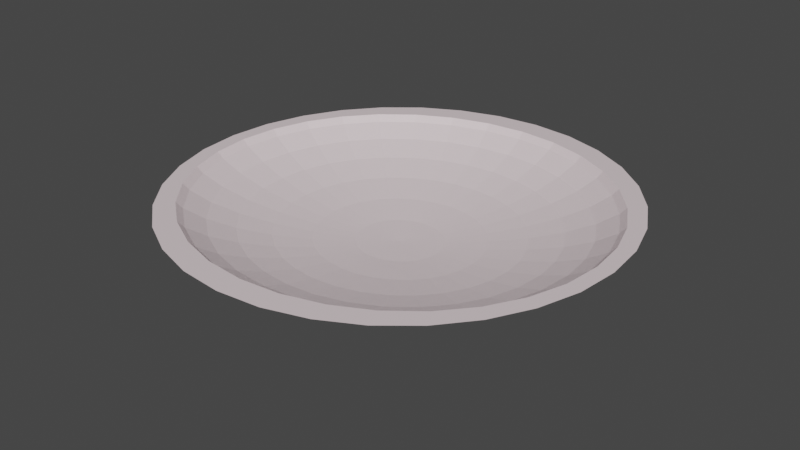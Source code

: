 # Source: Plate.blend  (saved by Blender 2.81.16; exported with 4.5.12 LTS)
import bpy
from mathutils import Matrix  # noqa: F401  (used for matrix-valued properties, if any)

bpy.ops.wm.read_factory_settings(use_empty=True)
scene = bpy.context.scene
scene.name = 'Scene'

# ---- collections
col_collection = bpy.data.collections.new('Collection'); scene.collection.children.link(col_collection)

# ---- materials (node trees are filled in below, after node groups)
mat_plate = bpy.data.materials.new('Plate')
mat_plate.use_transparent_shadow = False

# ---- material node trees
mat_plate.use_nodes = True; mat_plate.node_tree.nodes.clear()
_N = mat_plate.node_tree.nodes; _L = mat_plate.node_tree.links
n0 = _N.new('ShaderNodeOutputMaterial'); n0.name = 'Material Output'; n0.location = (300, 300)
n1 = _N.new('ShaderNodeBsdfPrincipled'); n1.name = 'Principled BSDF'; n1.location = (10, 300)
n1.distribution = 'GGX'
n1.subsurface_method = 'BURLEY'
n1.inputs[0].default_value = (0.8163, 0.6906, 0.7168, 1.0)
n1.inputs[3].default_value = 1.45
n1.inputs[27].default_value = (0.0, 0.0, 0.0, 1.0)
n1.inputs[28].default_value = 1.0
_L.new(n1.outputs[0], n0.inputs[0])
n0.is_active_output = True

# ---- world
world_world = bpy.data.worlds.new('World'); scene.world = world_world
world_world.use_nodes = True; world_world.node_tree.nodes.clear()
_N = world_world.node_tree.nodes; _L = world_world.node_tree.links
n0 = _N.new('ShaderNodeOutputWorld'); n0.name = 'World Output'; n0.location = (300, 300)
n1 = _N.new('ShaderNodeBackground'); n1.name = 'Background'; n1.location = (10, 300)
n1.inputs[0].default_value = (0.05088, 0.05088, 0.05088, 1.0)
_L.new(n1.outputs[0], n0.inputs[0])
n0.is_active_output = True
world_world.color = (0.05088, 0.05088, 0.05088)
world_world.use_sun_shadow = False
world_world.sun_shadow_jitter_overblur = 0.0

# ---- meshes
me_cylinder_001 = bpy.data.meshes.new('Cylinder.001')
me_cylinder_001.from_pydata([(-5.743e-08, 0.822, -1.674), (0.2787, 1.341, -1.461), (0.2508, 1.207, -1.543), (0.2133, 1.026, -1.615), (0.1676, 0.8062, -1.674), (0.1154, 0.5553, -1.717), (0.05885, 0.2831, -1.744), (0.5467, 1.263, -1.461), (0.492, 1.137, -1.543), (0.4184, 0.9665, -1.615), (0.3288, 0.7594, -1.674), (0.2265, 0.5231, -1.717), (0.1154, 0.2667, -1.744), (0.7937, 1.137, -1.461), (0.7143, 1.023, -1.543), (0.6075, 0.8699, -1.615), (0.4773, 0.6834, -1.674), (0.3288, 0.4708, -1.717), (0.1676, 0.24, -1.744), (1.01, 0.9665, -1.461), (0.9092, 0.8699, -1.543), (0.7732, 0.7398, -1.615), (0.6075, 0.5812, -1.674), (0.4184, 0.4004, -1.717), (0.2133, 0.2041, -1.744), (1.188, 0.7594, -1.461), (1.069, 0.6834, -1.543), (0.9092, 0.5812, -1.615), (0.7143, 0.4567, -1.674), (0.492, 0.3146, -1.717), (0.2508, 0.1604, -1.744), (1.32, 0.5231, -1.461), (1.188, 0.4708, -1.543), (1.01, 0.4004, -1.615), (0.7937, 0.3146, -1.674), (0.5467, 0.2167, -1.717), (0.2787, 0.1105, -1.744), (1.401, 0.2667, -1.461), (1.261, 0.24, -1.543), (1.072, 0.2041, -1.615), (0.8426, 0.1604, -1.674), (0.5804, 0.1105, -1.717), (0.2959, 0.05631, -1.744), (1.429, -2.418e-07, -1.461), (1.286, -3.961e-07, -1.543), (1.093, -3.741e-07, -1.615), (0.8591, -4.071e-07, -1.674), (0.5918, -3.52e-07, -1.717), (0.3017, -3.575e-07, -1.744), (1.401, -0.2667, -1.461), (1.261, -0.24, -1.543), (1.072, -0.2041, -1.615), (0.8426, -0.1604, -1.674), (0.5804, -0.1105, -1.717), (0.2959, -0.05631, -1.744), (1.32, -0.5231, -1.461), (1.188, -0.4708, -1.543), (1.01, -0.4004, -1.615), (0.7937, -0.3146, -1.674), (0.5467, -0.2167, -1.717), (0.2787, -0.1105, -1.744), (1.188, -0.7594, -1.461), (1.069, -0.6834, -1.543), (0.9092, -0.5812, -1.615), (0.7143, -0.4567, -1.674), (0.492, -0.3146, -1.717), (0.2508, -0.1604, -1.744), (1.01, -0.9665, -1.461), (0.9092, -0.8699, -1.543), (0.7732, -0.7398, -1.615), (0.6075, -0.5812, -1.674), (0.4184, -0.4004, -1.717), (0.2133, -0.2041, -1.744), (0.7937, -1.137, -1.461), (0.7143, -1.023, -1.543), (0.6075, -0.8699, -1.615), (0.4773, -0.6834, -1.674), (0.3288, -0.4708, -1.717), (0.1676, -0.24, -1.744), (-5.743e-08, -3.839e-07, -1.753), (0.5467, -1.263, -1.461), (0.492, -1.137, -1.543), (0.4184, -0.9665, -1.615), (0.3288, -0.7594, -1.674), (0.2265, -0.5231, -1.717), (0.1154, -0.2667, -1.744), (0.2787, -1.341, -1.461), (0.2508, -1.207, -1.543), (0.2133, -1.026, -1.615), (0.1676, -0.8062, -1.674), (0.1154, -0.5553, -1.717), (0.05885, -0.2831, -1.744), (4.087e-08, -1.367, -1.461), (-1.896e-07, -1.23, -1.543), (-9.738e-08, -1.046, -1.615), (-7.434e-08, -0.822, -1.674), (-5.13e-08, -0.5662, -1.717), (-5.13e-08, -0.2886, -1.744), (-0.2787, -1.341, -1.461), (-0.2508, -1.207, -1.543), (-0.2133, -1.026, -1.615), (-0.1676, -0.8062, -1.674), (-0.1154, -0.5553, -1.717), (-0.05885, -0.2831, -1.744), (-0.5467, -1.263, -1.461), (-0.492, -1.137, -1.543), (-0.4184, -0.9665, -1.615), (-0.3288, -0.7594, -1.674), (-0.2265, -0.5231, -1.717), (-0.1154, -0.2667, -1.744), (-0.7937, -1.137, -1.461), (-0.7143, -1.023, -1.543), (-0.6075, -0.8699, -1.615), (-0.4773, -0.6834, -1.674), (-0.3288, -0.4708, -1.717), (-0.1676, -0.24, -1.744), (-1.01, -0.9665, -1.461), (-0.9092, -0.8699, -1.543), (-0.7732, -0.7398, -1.615), (-0.6075, -0.5812, -1.674), (-0.4184, -0.4004, -1.717), (-0.2133, -0.2041, -1.744), (-1.188, -0.7594, -1.461), (-1.069, -0.6834, -1.543), (-0.9092, -0.5812, -1.615), (-0.7143, -0.4567, -1.674), (-0.492, -0.3146, -1.717), (-0.2508, -0.1604, -1.744), (-1.32, -0.5231, -1.461), (-1.188, -0.4708, -1.543), (-1.01, -0.4004, -1.615), (-0.7937, -0.3146, -1.674), (-0.5467, -0.2167, -1.717), (-0.2787, -0.1105, -1.744), (-1.401, -0.2667, -1.461), (-1.261, -0.24, -1.543), (-1.072, -0.2041, -1.615), (-0.8426, -0.1604, -1.674), (-0.5804, -0.1105, -1.717), (-0.2959, -0.05631, -1.744), (-1.429, -3.741e-07, -1.461), (-1.286, -1.095e-07, -1.543), (-1.093, -1.756e-07, -1.615), (-0.8591, -2.859e-07, -1.674), (-0.5918, -2.748e-07, -1.717), (-0.3017, -3.685e-07, -1.744), (-1.401, 0.2667, -1.461), (-1.261, 0.24, -1.543), (-1.072, 0.2041, -1.615), (-0.8426, 0.1604, -1.674), (-0.5804, 0.1105, -1.717), (-0.2959, 0.05631, -1.744), (-1.32, 0.5231, -1.461), (-1.188, 0.4708, -1.543), (-1.01, 0.4004, -1.615), (-0.7937, 0.3146, -1.674), (-0.5467, 0.2167, -1.717), (-0.2787, 0.1105, -1.744), (-1.188, 0.7594, -1.461), (-1.069, 0.6834, -1.543), (-0.9092, 0.5812, -1.615), (-0.7143, 0.4567, -1.674), (-0.492, 0.3146, -1.717), (-0.2508, 0.1604, -1.744), (-1.01, 0.9665, -1.461), (-0.9092, 0.8699, -1.543), (-0.7732, 0.7398, -1.615), (-0.6075, 0.5812, -1.674), (-0.4184, 0.4004, -1.717), (-0.2133, 0.2041, -1.744), (-0.7937, 1.137, -1.461), (-0.7143, 1.023, -1.543), (-0.6075, 0.8699, -1.615), (-0.4773, 0.6834, -1.674), (-0.3288, 0.4708, -1.717), (-0.1676, 0.24, -1.744), (-0.5467, 1.263, -1.461), (-0.492, 1.137, -1.543), (-0.4184, 0.9665, -1.615), (-0.3288, 0.7594, -1.674), (-0.2265, 0.5231, -1.717), (-0.1154, 0.2667, -1.744), (-0.2787, 1.341, -1.461), (-0.2508, 1.207, -1.543), (-0.2133, 1.026, -1.615), (-0.1676, 0.8062, -1.674), (-0.1154, 0.5553, -1.717), (-0.05885, 0.2831, -1.744), (4.087e-08, 1.367, -1.461), (3.635e-07, 1.23, -1.543), (1.791e-07, 1.046, -1.615), (6.391e-08, 0.5662, -1.717), (-3.402e-08, 0.2886, -1.744), (0.001977, 0.6734, -1.848), (-1.476e-07, 1.583, -1.416), (0.1354, 0.6614, -1.848), (0.3088, 1.553, -1.416), (0.263, 0.6237, -1.848), (0.6058, 1.462, -1.416), (0.3799, 0.5622, -1.848), (0.8794, 1.316, -1.416), (0.4818, 0.4797, -1.848), (1.119, 1.119, -1.416), (0.5651, 0.3794, -1.848), (1.316, 0.8794, -1.416), (0.627, 0.2651, -1.848), (1.462, 0.6058, -1.416), (0.6658, 0.1409, -1.848), (1.553, 0.3088, -1.416), (0.6795, 0.0111, -1.848), (1.583, -8.282e-08, -1.416), (0.6676, -0.1196, -1.848), (1.553, -0.3088, -1.416), (0.63, -0.2464, -1.848), (1.462, -0.6058, -1.416), (0.5679, -0.3643, -1.848), (1.316, -0.8794, -1.416), (0.4834, -0.4685, -1.848), (1.119, -1.119, -1.416), (0.3796, -0.5545, -1.848), (0.8794, -1.316, -1.416), (0.2609, -0.6189, -1.848), (0.6058, -1.462, -1.416), (0.1319, -0.6592, -1.848), (0.3088, -1.553, -1.416), (-0.001976, -0.6734, -1.848), (-6.634e-07, -1.583, -1.416), (-0.1354, -0.6614, -1.848), (-0.3088, -1.553, -1.416), (-0.263, -0.6237, -1.848), (-0.6058, -1.462, -1.416), (-0.3799, -0.5622, -1.848), (-0.8794, -1.316, -1.416), (-0.4818, -0.4797, -1.848), (-1.119, -1.119, -1.416), (-0.5651, -0.3794, -1.848), (-1.316, -0.8794, -1.416), (-0.627, -0.2651, -1.848), (-1.462, -0.6058, -1.416), (-0.6658, -0.1409, -1.848), (-1.553, -0.3088, -1.416), (-0.6795, -0.0111, -1.848), (-1.583, 1.326e-06, -1.416), (-0.6676, 0.1196, -1.848), (-1.553, 0.3088, -1.416), (-0.63, 0.2464, -1.848), (-1.462, 0.6058, -1.416), (-0.5679, 0.3643, -1.848), (-1.316, 0.8794, -1.416), (-0.4834, 0.4685, -1.848), (-1.119, 1.119, -1.416), (-0.3796, 0.5545, -1.848), (-0.8794, 1.316, -1.416), (-0.2609, 0.6189, -1.848), (-0.6058, 1.462, -1.416), (-0.1319, 0.6592, -1.848), (-0.3088, 1.553, -1.416), (-8.691e-09, 1.409, -1.416), (-0.2874, 1.382, -1.416), (-0.5637, 1.302, -1.416), (-0.8184, 1.172, -1.416), (-1.042, 0.9966, -1.416), (-1.225, 0.783, -1.416), (-1.361, 0.5393, -1.416), (-1.445, 0.2749, -1.416), (-1.473, -2.073e-07, -1.416), (-1.445, -0.2749, -1.416), (-1.361, -0.5393, -1.416), (-1.042, -0.9966, -1.416), (-1.225, -0.783, -1.416), (-7.531e-08, -1.409, -1.416), (-0.2874, -1.382, -1.416), (-0.5637, -1.302, -1.416), (-0.8184, -1.172, -1.416), (0.2874, 1.382, -1.416), (0.2874, -1.382, -1.416), (0.5637, 1.302, -1.416), (0.5637, -1.302, -1.416), (0.8184, 1.172, -1.416), (0.8184, -1.172, -1.416), (1.042, -0.9966, -1.416), (1.042, 0.9966, -1.416), (1.225, 0.783, -1.416), (1.225, -0.783, -1.416), (1.361, 0.5393, -1.416), (1.445, 0.2749, -1.416), (1.473, -3.64e-07, -1.416), (1.445, -0.2749, -1.416), (1.361, -0.5393, -1.416)], [], [(191, 5, 4, 0), (192, 6, 5, 191), (79, 6, 192), (188, 1, 274, 257), (189, 2, 1, 188), (190, 3, 2, 189), (0, 4, 3, 190), (4, 10, 9, 3), (5, 11, 10, 4), (6, 12, 11, 5), (79, 12, 6), (1, 7, 276, 274), (2, 8, 7, 1), (3, 9, 8, 2), (7, 13, 278, 276), (8, 14, 13, 7), (9, 15, 14, 8), (10, 16, 15, 9), (11, 17, 16, 10), (12, 18, 17, 11), (79, 18, 12), (17, 23, 22, 16), (18, 24, 23, 17), (79, 24, 18), (13, 19, 281, 278), (14, 20, 19, 13), (15, 21, 20, 14), (16, 22, 21, 15), (19, 25, 282, 281), (20, 26, 25, 19), (21, 27, 26, 20), (22, 28, 27, 21), (23, 29, 28, 22), (24, 30, 29, 23), (79, 30, 24), (29, 35, 34, 28), (30, 36, 35, 29), (79, 36, 30), (25, 31, 284, 282), (26, 32, 31, 25), (27, 33, 32, 26), (28, 34, 33, 27), (32, 38, 37, 31), (33, 39, 38, 32), (34, 40, 39, 33), (35, 41, 40, 34), (36, 42, 41, 35), (79, 42, 36), (31, 37, 285, 284), (42, 48, 47, 41), (79, 48, 42), (37, 43, 286, 285), (38, 44, 43, 37), (39, 45, 44, 38), (40, 46, 45, 39), (41, 47, 46, 40), (45, 51, 50, 44), (46, 52, 51, 45), (47, 53, 52, 46), (48, 54, 53, 47), (79, 54, 48), (43, 49, 287, 286), (44, 50, 49, 43), (79, 60, 54), (49, 55, 288, 287), (50, 56, 55, 49), (51, 57, 56, 50), (52, 58, 57, 51), (53, 59, 58, 52), (54, 60, 59, 53), (57, 63, 62, 56), (58, 64, 63, 57), (59, 65, 64, 58), (60, 66, 65, 59), (79, 66, 60), (55, 61, 283, 288), (56, 62, 61, 55), (79, 72, 66), (61, 67, 280, 283), (62, 68, 67, 61), (63, 69, 68, 62), (64, 70, 69, 63), (65, 71, 70, 64), (66, 72, 71, 65), (70, 76, 75, 69), (71, 77, 76, 70), (72, 78, 77, 71), (79, 78, 72), (67, 73, 279, 280), (68, 74, 73, 67), (69, 75, 74, 68), (73, 80, 277, 279), (74, 81, 80, 73), (75, 82, 81, 74), (76, 83, 82, 75), (77, 84, 83, 76), (78, 85, 84, 77), (79, 85, 78), (83, 89, 88, 82), (84, 90, 89, 83), (85, 91, 90, 84), (79, 91, 85), (80, 86, 275, 277), (81, 87, 86, 80), (82, 88, 87, 81), (86, 92, 270, 275), (87, 93, 92, 86), (88, 94, 93, 87), (89, 95, 94, 88), (90, 96, 95, 89), (91, 97, 96, 90), (79, 97, 91), (96, 102, 101, 95), (97, 103, 102, 96), (79, 103, 97), (92, 98, 271, 270), (93, 99, 98, 92), (94, 100, 99, 93), (95, 101, 100, 94), (99, 105, 104, 98), (100, 106, 105, 99), (101, 107, 106, 100), (102, 108, 107, 101), (103, 109, 108, 102), (79, 109, 103), (98, 104, 272, 271), (109, 115, 114, 108), (79, 115, 109), (104, 110, 273, 272), (105, 111, 110, 104), (106, 112, 111, 105), (107, 113, 112, 106), (108, 114, 113, 107), (111, 117, 116, 110), (112, 118, 117, 111), (113, 119, 118, 112), (114, 120, 119, 113), (115, 121, 120, 114), (79, 121, 115), (110, 116, 268, 273), (121, 127, 126, 120), (79, 127, 121), (116, 122, 269, 268), (117, 123, 122, 116), (118, 124, 123, 117), (119, 125, 124, 118), (120, 126, 125, 119), (124, 130, 129, 123), (125, 131, 130, 124), (126, 132, 131, 125), (127, 133, 132, 126), (79, 133, 127), (122, 128, 267, 269), (123, 129, 128, 122), (79, 139, 133), (128, 134, 266, 267), (129, 135, 134, 128), (130, 136, 135, 129), (131, 137, 136, 130), (132, 138, 137, 131), (133, 139, 138, 132), (136, 142, 141, 135), (137, 143, 142, 136), (138, 144, 143, 137), (139, 145, 144, 138), (79, 145, 139), (134, 140, 265, 266), (135, 141, 140, 134), (79, 151, 145), (140, 146, 264, 265), (141, 147, 146, 140), (142, 148, 147, 141), (143, 149, 148, 142), (144, 150, 149, 143), (145, 151, 150, 144), (149, 155, 154, 148), (150, 156, 155, 149), (151, 157, 156, 150), (79, 157, 151), (146, 152, 263, 264), (147, 153, 152, 146), (148, 154, 153, 147), (152, 158, 262, 263), (153, 159, 158, 152), (154, 160, 159, 153), (155, 161, 160, 154), (156, 162, 161, 155), (157, 163, 162, 156), (79, 163, 157), (162, 168, 167, 161), (163, 169, 168, 162), (79, 169, 163), (158, 164, 261, 262), (159, 165, 164, 158), (160, 166, 165, 159), (161, 167, 166, 160), (164, 170, 260, 261), (165, 171, 170, 164), (166, 172, 171, 165), (167, 173, 172, 166), (168, 174, 173, 167), (169, 175, 174, 168), (79, 175, 169), (174, 180, 179, 173), (175, 181, 180, 174), (79, 181, 175), (170, 176, 259, 260), (171, 177, 176, 170), (172, 178, 177, 171), (173, 179, 178, 172), (177, 183, 182, 176), (178, 184, 183, 177), (179, 185, 184, 178), (180, 186, 185, 179), (181, 187, 186, 180), (79, 187, 181), (176, 182, 258, 259), (187, 192, 191, 186), (79, 192, 187), (182, 188, 257, 258), (183, 189, 188, 182), (184, 190, 189, 183), (185, 0, 190, 184), (186, 191, 0, 185), (193, 194, 196, 195), (195, 196, 198, 197), (197, 198, 200, 199), (199, 200, 202, 201), (201, 202, 204, 203), (203, 204, 206, 205), (205, 206, 208, 207), (207, 208, 210, 209), (209, 210, 212, 211), (211, 212, 214, 213), (213, 214, 216, 215), (215, 216, 218, 217), (217, 218, 220, 219), (219, 220, 222, 221), (221, 222, 224, 223), (223, 224, 226, 225), (225, 226, 228, 227), (227, 228, 230, 229), (229, 230, 232, 231), (231, 232, 234, 233), (233, 234, 236, 235), (235, 236, 238, 237), (237, 238, 240, 239), (239, 240, 242, 241), (241, 242, 244, 243), (243, 244, 246, 245), (245, 246, 248, 247), (247, 248, 250, 249), (249, 250, 252, 251), (251, 252, 254, 253), (196, 194, 256, 254, 252, 250, 248, 246, 244, 242, 265, 264, 263, 262, 261, 260, 259, 258, 257, 274, 276, 278, 281, 282, 284, 285, 286, 210, 208, 206, 204, 202, 200, 198), (253, 254, 256, 255), (255, 256, 194, 193), (193, 195, 197, 199, 201, 203, 205, 207, 209, 211, 213, 215, 217, 219, 221, 223, 225, 227, 229, 231, 233, 235, 237, 239, 241, 243, 245, 247, 249, 251, 253, 255), (210, 286, 287, 288, 283, 280, 279, 277, 275, 270, 271, 272, 273, 268, 269, 267, 266, 265, 242, 240, 238, 236, 234, 232, 230, 228, 226, 224, 222, 220, 218, 216, 214, 212)])
_uv = me_cylinder_001.uv_layers.new(name='UVMap')
_uv.uv.foreach_set('vector', [0.75, 0.125, 0.7188, 0.125, 0.7188, 0.1875, 0.75, 0.1875, 0.75, 0.0625, 0.7187, 0.0625, 0.7188, 0.125, 0.75, 0.125, 0.7344, 0.0, 0.7187, 0.0625, 0.75, 0.0625, 0.75, 0.375, 0.7188, 0.375, 0.7188, 0.4065, 0.75, 0.4065, 0.75, 0.3125, 0.7188, 0.3125, 0.7188, 0.375, 0.75, 0.375, 0.75, 0.25, 0.7188, 0.25, 0.7188, 0.3125, 0.75, 0.3125, 0.75, 0.1875, 0.7188, 0.1875, 0.7188, 0.25, 0.75, 0.25, 0.7188, 0.1875, 0.6875, 0.1875, 0.6875, 0.25, 0.7188, 0.25, 0.7188, 0.125, 0.6875, 0.125, 0.6875, 0.1875, 0.7188, 0.1875, 0.7187, 0.0625, 0.6875, 0.0625, 0.6875, 0.125, 0.7188, 0.125, 0.7031, 0.0, 0.6875, 0.0625, 0.7187, 0.0625, 0.7188, 0.375, 0.6875, 0.375, 0.6875, 0.4065, 0.7188, 0.4065, 0.7188, 0.3125, 0.6875, 0.3125, 0.6875, 0.375, 0.7188, 0.375, 0.7188, 0.25, 0.6875, 0.25, 0.6875, 0.3125, 0.7188, 0.3125, 0.6875, 0.375, 0.6562, 0.375, 0.6562, 0.4065, 0.6875, 0.4065, 0.6875, 0.3125, 0.6562, 0.3125, 0.6562, 0.375, 0.6875, 0.375, 0.6875, 0.25, 0.6562, 0.25, 0.6562, 0.3125, 0.6875, 0.3125, 0.6875, 0.1875, 0.6562, 0.1875, 0.6562, 0.25, 0.6875, 0.25, 0.6875, 0.125, 0.6562, 0.125, 0.6562, 0.1875, 0.6875, 0.1875, 0.6875, 0.0625, 0.6562, 0.0625, 0.6562, 0.125, 0.6875, 0.125, 0.6719, 0.0, 0.6562, 0.0625, 0.6875, 0.0625, 0.6562, 0.125, 0.625, 0.125, 0.625, 0.1875, 0.6562, 0.1875, 0.6562, 0.0625, 0.625, 0.0625, 0.625, 0.125, 0.6562, 0.125, 0.6406, 0.0, 0.625, 0.0625, 0.6562, 0.0625, 0.6562, 0.375, 0.625, 0.375, 0.625, 0.4065, 0.6562, 0.4065, 0.6562, 0.3125, 0.625, 0.3125, 0.625, 0.375, 0.6562, 0.375, 0.6562, 0.25, 0.625, 0.25, 0.625, 0.3125, 0.6562, 0.3125, 0.6562, 0.1875, 0.625, 0.1875, 0.625, 0.25, 0.6562, 0.25, 0.625, 0.375, 0.5938, 0.375, 0.5937, 0.4065, 0.625, 0.4065, 0.625, 0.3125, 0.5937, 0.3125, 0.5938, 0.375, 0.625, 0.375, 0.625, 0.25, 0.5937, 0.25, 0.5937, 0.3125, 0.625, 0.3125, 0.625, 0.1875, 0.5937, 0.1875, 0.5937, 0.25, 0.625, 0.25, 0.625, 0.125, 0.5937, 0.125, 0.5937, 0.1875, 0.625, 0.1875, 0.625, 0.0625, 0.5937, 0.0625, 0.5937, 0.125, 0.625, 0.125, 0.6094, 0.0, 0.5937, 0.0625, 0.625, 0.0625, 0.5937, 0.125, 0.5625, 0.125, 0.5625, 0.1875, 0.5937, 0.1875, 0.5937, 0.0625, 0.5625, 0.0625, 0.5625, 0.125, 0.5937, 0.125, 0.5781, 0.0, 0.5625, 0.0625, 0.5937, 0.0625, 0.5938, 0.375, 0.5625, 0.375, 0.5625, 0.4065, 0.5937, 0.4065, 0.5937, 0.3125, 0.5625, 0.3125, 0.5625, 0.375, 0.5938, 0.375, 0.5937, 0.25, 0.5625, 0.25, 0.5625, 0.3125, 0.5937, 0.3125, 0.5937, 0.1875, 0.5625, 0.1875, 0.5625, 0.25, 0.5937, 0.25, 0.5625, 0.3125, 0.5312, 0.3125, 0.5312, 0.375, 0.5625, 0.375, 0.5625, 0.25, 0.5312, 0.25, 0.5312, 0.3125, 0.5625, 0.3125, 0.5625, 0.1875, 0.5312, 0.1875, 0.5312, 0.25, 0.5625, 0.25, 0.5625, 0.125, 0.5312, 0.125, 0.5312, 0.1875, 0.5625, 0.1875, 0.5625, 0.0625, 0.5312, 0.0625, 0.5312, 0.125, 0.5625, 0.125, 0.5469, 0.0, 0.5312, 0.0625, 0.5625, 0.0625, 0.5625, 0.375, 0.5312, 0.375, 0.5312, 0.4065, 0.5625, 0.4065, 0.5312, 0.0625, 0.5, 0.0625, 0.5, 0.125, 0.5312, 0.125, 0.5156, 0.0, 0.5, 0.0625, 0.5312, 0.0625, 0.5312, 0.375, 0.5, 0.375, 0.5, 0.4065, 0.5312, 0.4065, 0.5312, 0.3125, 0.5, 0.3125, 0.5, 0.375, 0.5312, 0.375, 0.5312, 0.25, 0.5, 0.25, 0.5, 0.3125, 0.5312, 0.3125, 0.5312, 0.1875, 0.5, 0.1875, 0.5, 0.25, 0.5312, 0.25, 0.5312, 0.125, 0.5, 0.125, 0.5, 0.1875, 0.5312, 0.1875, 0.5, 0.25, 0.4687, 0.25, 0.4687, 0.3125, 0.5, 0.3125, 0.5, 0.1875, 0.4687, 0.1875, 0.4687, 0.25, 0.5, 0.25, 0.5, 0.125, 0.4687, 0.125, 0.4687, 0.1875, 0.5, 0.1875, 0.5, 0.0625, 0.4687, 0.0625, 0.4687, 0.125, 0.5, 0.125, 0.4844, 0.0, 0.4687, 0.0625, 0.5, 0.0625, 0.5, 0.375, 0.4687, 0.375, 0.4687, 0.4065, 0.5, 0.4065, 0.5, 0.3125, 0.4687, 0.3125, 0.4687, 0.375, 0.5, 0.375, 0.4531, 0.0, 0.4375, 0.0625, 0.4687, 0.0625, 0.4687, 0.375, 0.4375, 0.375, 0.4375, 0.4065, 0.4687, 0.4065, 0.4687, 0.3125, 0.4375, 0.3125, 0.4375, 0.375, 0.4687, 0.375, 0.4687, 0.25, 0.4375, 0.25, 0.4375, 0.3125, 0.4687, 0.3125, 0.4687, 0.1875, 0.4375, 0.1875, 0.4375, 0.25, 0.4687, 0.25, 0.4687, 0.125, 0.4375, 0.125, 0.4375, 0.1875, 0.4687, 0.1875, 0.4687, 0.0625, 0.4375, 0.0625, 0.4375, 0.125, 0.4687, 0.125, 0.4375, 0.25, 0.4062, 0.25, 0.4062, 0.3125, 0.4375, 0.3125, 0.4375, 0.1875, 0.4062, 0.1875, 0.4062, 0.25, 0.4375, 0.25, 0.4375, 0.125, 0.4062, 0.125, 0.4062, 0.1875, 0.4375, 0.1875, 0.4375, 0.0625, 0.4062, 0.0625, 0.4062, 0.125, 0.4375, 0.125, 0.4219, 0.0, 0.4062, 0.0625, 0.4375, 0.0625, 0.4375, 0.375, 0.4062, 0.375, 0.4062, 0.4065, 0.4375, 0.4065, 0.4375, 0.3125, 0.4062, 0.3125, 0.4062, 0.375, 0.4375, 0.375, 0.3906, 0.0, 0.375, 0.0625, 0.4062, 0.0625, 0.4062, 0.375, 0.375, 0.375, 0.375, 0.4065, 0.4062, 0.4065, 0.4062, 0.3125, 0.375, 0.3125, 0.375, 0.375, 0.4062, 0.375, 0.4062, 0.25, 0.375, 0.25, 0.375, 0.3125, 0.4062, 0.3125, 0.4062, 0.1875, 0.375, 0.1875, 0.375, 0.25, 0.4062, 0.25, 0.4062, 0.125, 0.375, 0.125, 0.375, 0.1875, 0.4062, 0.1875, 0.4062, 0.0625, 0.375, 0.0625, 0.375, 0.125, 0.4062, 0.125, 0.375, 0.1875, 0.3437, 0.1875, 0.3437, 0.25, 0.375, 0.25, 0.375, 0.125, 0.3437, 0.125, 0.3437, 0.1875, 0.375, 0.1875, 0.375, 0.0625, 0.3437, 0.0625, 0.3437, 0.125, 0.375, 0.125, 0.3594, 0.0, 0.3437, 0.0625, 0.375, 0.0625, 0.375, 0.375, 0.3437, 0.375, 0.3437, 0.4065, 0.375, 0.4065, 0.375, 0.3125, 0.3437, 0.3125, 0.3437, 0.375, 0.375, 0.375, 0.375, 0.25, 0.3437, 0.25, 0.3437, 0.3125, 0.375, 0.3125, 0.3437, 0.375, 0.3125, 0.375, 0.3125, 0.4065, 0.3437, 0.4065, 0.3437, 0.3125, 0.3125, 0.3125, 0.3125, 0.375, 0.3437, 0.375, 0.3437, 0.25, 0.3125, 0.25, 0.3125, 0.3125, 0.3437, 0.3125, 0.3437, 0.1875, 0.3125, 0.1875, 0.3125, 0.25, 0.3437, 0.25, 0.3437, 0.125, 0.3125, 0.125, 0.3125, 0.1875, 0.3437, 0.1875, 0.3437, 0.0625, 0.3125, 0.0625, 0.3125, 0.125, 0.3437, 0.125, 0.3281, 0.0, 0.3125, 0.0625, 0.3437, 0.0625, 0.3125, 0.1875, 0.2812, 0.1875, 0.2812, 0.25, 0.3125, 0.25, 0.3125, 0.125, 0.2812, 0.125, 0.2812, 0.1875, 0.3125, 0.1875, 0.3125, 0.0625, 0.2812, 0.0625, 0.2812, 0.125, 0.3125, 0.125, 0.2969, 0.0, 0.2812, 0.0625, 0.3125, 0.0625, 0.3125, 0.375, 0.2812, 0.375, 0.2812, 0.4065, 0.3125, 0.4065, 0.3125, 0.3125, 0.2812, 0.3125, 0.2812, 0.375, 0.3125, 0.375, 0.3125, 0.25, 0.2812, 0.25, 0.2812, 0.3125, 0.3125, 0.3125, 0.2812, 0.375, 0.25, 0.375, 0.25, 0.4065, 0.2812, 0.4065, 0.2812, 0.3125, 0.25, 0.3125, 0.25, 0.375, 0.2812, 0.375, 0.2812, 0.25, 0.25, 0.25, 0.25, 0.3125, 0.2812, 0.3125, 0.2812, 0.1875, 0.25, 0.1875, 0.25, 0.25, 0.2812, 0.25, 0.2812, 0.125, 0.25, 0.125, 0.25, 0.1875, 0.2812, 0.1875, 0.2812, 0.0625, 0.25, 0.0625, 0.25, 0.125, 0.2812, 0.125, 0.2656, 0.0, 0.25, 0.0625, 0.2812, 0.0625, 0.25, 0.125, 0.2188, 0.125, 0.2188, 0.1875, 0.25, 0.1875, 0.25, 0.0625, 0.2188, 0.0625, 0.2188, 0.125, 0.25, 0.125, 0.2344, 0.0, 0.2188, 0.0625, 0.25, 0.0625, 0.25, 0.375, 0.2188, 0.375, 0.2187, 0.4065, 0.25, 0.4065, 0.25, 0.3125, 0.2187, 0.3125, 0.2188, 0.375, 0.25, 0.375, 0.25, 0.25, 0.2187, 0.25, 0.2187, 0.3125, 0.25, 0.3125, 0.25, 0.1875, 0.2188, 0.1875, 0.2187, 0.25, 0.25, 0.25, 0.2187, 0.3125, 0.1875, 0.3125, 0.1875, 0.375, 0.2188, 0.375, 0.2187, 0.25, 0.1875, 0.25, 0.1875, 0.3125, 0.2187, 0.3125, 0.2188, 0.1875, 0.1875, 0.1875, 0.1875, 0.25, 0.2187, 0.25, 0.2188, 0.125, 0.1875, 0.125, 0.1875, 0.1875, 0.2188, 0.1875, 0.2188, 0.0625, 0.1875, 0.0625, 0.1875, 0.125, 0.2188, 0.125, 0.2031, 0.0, 0.1875, 0.0625, 0.2188, 0.0625, 0.2188, 0.375, 0.1875, 0.375, 0.1875, 0.4065, 0.2187, 0.4065, 0.1875, 0.0625, 0.1563, 0.0625, 0.1563, 0.125, 0.1875, 0.125, 0.1719, 0.0, 0.1563, 0.0625, 0.1875, 0.0625, 0.1875, 0.375, 0.1563, 0.375, 0.1563, 0.4065, 0.1875, 0.4065, 0.1875, 0.3125, 0.1562, 0.3125, 0.1563, 0.375, 0.1875, 0.375, 0.1875, 0.25, 0.1563, 0.25, 0.1562, 0.3125, 0.1875, 0.3125, 0.1875, 0.1875, 0.1563, 0.1875, 0.1563, 0.25, 0.1875, 0.25, 0.1875, 0.125, 0.1563, 0.125, 0.1563, 0.1875, 0.1875, 0.1875, 0.1562, 0.3125, 0.125, 0.3125, 0.125, 0.375, 0.1563, 0.375, 0.1563, 0.25, 0.125, 0.25, 0.125, 0.3125, 0.1562, 0.3125, 0.1563, 0.1875, 0.125, 0.1875, 0.125, 0.25, 0.1563, 0.25, 0.1563, 0.125, 0.125, 0.125, 0.125, 0.1875, 0.1563, 0.1875, 0.1563, 0.0625, 0.125, 0.0625, 0.125, 0.125, 0.1563, 0.125, 0.1406, 0.0, 0.125, 0.0625, 0.1563, 0.0625, 0.1563, 0.375, 0.125, 0.375, 0.125, 0.4065, 0.1563, 0.4065, 0.125, 0.0625, 0.09375, 0.0625, 0.09375, 0.125, 0.125, 0.125, 0.1094, 0.0, 0.09375, 0.0625, 0.125, 0.0625, 0.125, 0.375, 0.09375, 0.375, 0.09375, 0.4065, 0.125, 0.4065, 0.125, 0.3125, 0.09375, 0.3125, 0.09375, 0.375, 0.125, 0.375, 0.125, 0.25, 0.09375, 0.25, 0.09375, 0.3125, 0.125, 0.3125, 0.125, 0.1875, 0.09375, 0.1875, 0.09375, 0.25, 0.125, 0.25, 0.125, 0.125, 0.09375, 0.125, 0.09375, 0.1875, 0.125, 0.1875, 0.09375, 0.25, 0.0625, 0.25, 0.0625, 0.3125, 0.09375, 0.3125, 0.09375, 0.1875, 0.0625, 0.1875, 0.0625, 0.25, 0.09375, 0.25, 0.09375, 0.125, 0.0625, 0.125, 0.0625, 0.1875, 0.09375, 0.1875, 0.09375, 0.0625, 0.0625, 0.0625, 0.0625, 0.125, 0.09375, 0.125, 0.07813, 0.0, 0.0625, 0.0625, 0.09375, 0.0625, 0.09375, 0.375, 0.0625, 0.375, 0.0625, 0.4065, 0.09375, 0.4065, 0.09375, 0.3125, 0.0625, 0.3125, 0.0625, 0.375, 0.09375, 0.375, 0.04688, 0.0, 0.03125, 0.0625, 0.0625, 0.0625, 0.0625, 0.375, 0.03125, 0.375, 0.03125, 0.4065, 0.0625, 0.4065, 0.0625, 0.3125, 0.03125, 0.3125, 0.03125, 0.375, 0.0625, 0.375, 0.0625, 0.25, 0.03125, 0.25, 0.03125, 0.3125, 0.0625, 0.3125, 0.0625, 0.1875, 0.03125, 0.1875, 0.03125, 0.25, 0.0625, 0.25, 0.0625, 0.125, 0.03125, 0.125, 0.03125, 0.1875, 0.0625, 0.1875, 0.0625, 0.0625, 0.03125, 0.0625, 0.03125, 0.125, 0.0625, 0.125, 0.03125, 0.25, 0.0, 0.25, 0.0, 0.3125, 0.03125, 0.3125, 0.03125, 0.1875, 5.96e-08, 0.1875, 0.0, 0.25, 0.03125, 0.25, 0.03125, 0.125, 8.941e-08, 0.125, 5.96e-08, 0.1875, 0.03125, 0.1875, 0.03125, 0.0625, 2.384e-07, 0.0625, 8.941e-08, 0.125, 0.03125, 0.125, 0.01563, 0.0, 2.384e-07, 0.0625, 0.03125, 0.0625, 0.03125, 0.375, 5.96e-08, 0.375, 2.955e-08, 0.4065, 0.03125, 0.4065, 0.03125, 0.3125, 0.0, 0.3125, 5.96e-08, 0.375, 0.03125, 0.375, 0.9844, 0.0, 0.9688, 0.0625, 1.0, 0.0625, 1.0, 0.375, 0.9688, 0.375, 0.9688, 0.4065, 1.0, 0.4065, 1.0, 0.3125, 0.9688, 0.3125, 0.9688, 0.375, 1.0, 0.375, 1.0, 0.25, 0.9688, 0.25, 0.9688, 0.3125, 1.0, 0.3125, 1.0, 0.1875, 0.9688, 0.1875, 0.9688, 0.25, 1.0, 0.25, 1.0, 0.125, 0.9688, 0.125, 0.9688, 0.1875, 1.0, 0.1875, 1.0, 0.0625, 0.9688, 0.0625, 0.9688, 0.125, 1.0, 0.125, 0.9688, 0.1875, 0.9375, 0.1875, 0.9375, 0.25, 0.9688, 0.25, 0.9688, 0.125, 0.9375, 0.125, 0.9375, 0.1875, 0.9688, 0.1875, 0.9688, 0.0625, 0.9375, 0.0625, 0.9375, 0.125, 0.9688, 0.125, 0.9531, 0.0, 0.9375, 0.0625, 0.9688, 0.0625, 0.9688, 0.375, 0.9375, 0.375, 0.9375, 0.4065, 0.9688, 0.4065, 0.9688, 0.3125, 0.9375, 0.3125, 0.9375, 0.375, 0.9688, 0.375, 0.9688, 0.25, 0.9375, 0.25, 0.9375, 0.3125, 0.9688, 0.3125, 0.9375, 0.375, 0.9062, 0.375, 0.9062, 0.4065, 0.9375, 0.4065, 0.9375, 0.3125, 0.9062, 0.3125, 0.9062, 0.375, 0.9375, 0.375, 0.9375, 0.25, 0.9062, 0.25, 0.9062, 0.3125, 0.9375, 0.3125, 0.9375, 0.1875, 0.9062, 0.1875, 0.9062, 0.25, 0.9375, 0.25, 0.9375, 0.125, 0.9063, 0.125, 0.9062, 0.1875, 0.9375, 0.1875, 0.9375, 0.0625, 0.9063, 0.0625, 0.9063, 0.125, 0.9375, 0.125, 0.9219, 0.0, 0.9063, 0.0625, 0.9375, 0.0625, 0.9063, 0.125, 0.875, 0.125, 0.875, 0.1875, 0.9062, 0.1875, 0.9063, 0.0625, 0.875, 0.0625, 0.875, 0.125, 0.9063, 0.125, 0.8906, 0.0, 0.875, 0.0625, 0.9063, 0.0625, 0.9062, 0.375, 0.875, 0.375, 0.875, 0.4065, 0.9062, 0.4065, 0.9062, 0.3125, 0.875, 0.3125, 0.875, 0.375, 0.9062, 0.375, 0.9062, 0.25, 0.875, 0.25, 0.875, 0.3125, 0.9062, 0.3125, 0.9062, 0.1875, 0.875, 0.1875, 0.875, 0.25, 0.9062, 0.25, 0.875, 0.375, 0.8438, 0.375, 0.8438, 0.4065, 0.875, 0.4065, 0.875, 0.3125, 0.8438, 0.3125, 0.8438, 0.375, 0.875, 0.375, 0.875, 0.25, 0.8438, 0.25, 0.8438, 0.3125, 0.875, 0.3125, 0.875, 0.1875, 0.8438, 0.1875, 0.8438, 0.25, 0.875, 0.25, 0.875, 0.125, 0.8438, 0.125, 0.8438, 0.1875, 0.875, 0.1875, 0.875, 0.0625, 0.8438, 0.0625, 0.8438, 0.125, 0.875, 0.125, 0.8594, 0.0, 0.8438, 0.0625, 0.875, 0.0625, 0.8438, 0.125, 0.8125, 0.125, 0.8125, 0.1875, 0.8438, 0.1875, 0.8438, 0.0625, 0.8125, 0.0625, 0.8125, 0.125, 0.8438, 0.125, 0.8281, 0.0, 0.8125, 0.0625, 0.8438, 0.0625, 0.8438, 0.375, 0.8125, 0.375, 0.8125, 0.4065, 0.8438, 0.4065, 0.8438, 0.3125, 0.8125, 0.3125, 0.8125, 0.375, 0.8438, 0.375, 0.8438, 0.25, 0.8125, 0.25, 0.8125, 0.3125, 0.8438, 0.3125, 0.8438, 0.1875, 0.8125, 0.1875, 0.8125, 0.25, 0.8438, 0.25, 0.8125, 0.3125, 0.7812, 0.3125, 0.7812, 0.375, 0.8125, 0.375, 0.8125, 0.25, 0.7812, 0.25, 0.7812, 0.3125, 0.8125, 0.3125, 0.8125, 0.1875, 0.7812, 0.1875, 0.7812, 0.25, 0.8125, 0.25, 0.8125, 0.125, 0.7812, 0.125, 0.7812, 0.1875, 0.8125, 0.1875, 0.8125, 0.0625, 0.7812, 0.0625, 0.7812, 0.125, 0.8125, 0.125, 0.7969, 0.0, 0.7812, 0.0625, 0.8125, 0.0625, 0.8125, 0.375, 0.7812, 0.375, 0.7812, 0.4065, 0.8125, 0.4065, 0.7812, 0.0625, 0.75, 0.0625, 0.75, 0.125, 0.7812, 0.125, 0.7656, 0.0, 0.75, 0.0625, 0.7812, 0.0625, 0.7812, 0.375, 0.75, 0.375, 0.75, 0.4065, 0.7812, 0.4065, 0.7812, 0.3125, 0.75, 0.3125, 0.75, 0.375, 0.7812, 0.375, 0.7812, 0.25, 0.75, 0.25, 0.75, 0.3125, 0.7812, 0.3125, 0.7812, 0.1875, 0.75, 0.1875, 0.75, 0.25, 0.7812, 0.25, 0.7812, 0.125, 0.75, 0.125, 0.75, 0.1875, 0.7812, 0.1875, 0.9947, 0.4999, 1.0, 1.0, 0.9688, 1.0, 0.9684, 0.5, 0.9684, 0.5, 0.9688, 1.0, 0.9375, 1.0, 0.9372, 0.5, 0.9372, 0.5, 0.9375, 1.0, 0.9062, 1.0, 0.9059, 0.5001, 0.9059, 0.5001, 0.9062, 1.0, 0.875, 1.0, 0.8747, 0.5001, 0.8747, 0.5001, 0.875, 1.0, 0.8438, 1.0, 0.8435, 0.5001, 0.8435, 0.5001, 0.8438, 1.0, 0.8125, 1.0, 0.8123, 0.5001, 0.8123, 0.5001, 0.8125, 1.0, 0.7812, 1.0, 0.7812, 0.5001, 0.7812, 0.5001, 0.7812, 1.0, 0.75, 1.0, 0.75, 0.5001, 0.75, 0.5001, 0.75, 1.0, 0.7188, 1.0, 0.7188, 0.5001, 0.7188, 0.5001, 0.7188, 1.0, 0.6875, 1.0, 0.6875, 0.5, 0.6875, 0.5, 0.6875, 1.0, 0.6562, 1.0, 0.6563, 0.5, 0.6563, 0.5, 0.6562, 1.0, 0.625, 1.0, 0.625, 0.4999, 0.625, 0.4999, 0.625, 1.0, 0.5938, 1.0, 0.5936, 0.4999, 0.5936, 0.4999, 0.5938, 1.0, 0.5625, 1.0, 0.5623, 0.4999, 0.5623, 0.4999, 0.5625, 1.0, 0.5312, 1.0, 0.531, 0.4999, 0.531, 0.4999, 0.5312, 1.0, 0.5, 1.0, 0.4997, 0.4999, 0.4997, 0.4999, 0.5, 1.0, 0.4688, 1.0, 0.4684, 0.5, 0.4684, 0.5, 0.4688, 1.0, 0.4375, 1.0, 0.4372, 0.5, 0.4372, 0.5, 0.4375, 1.0, 0.4062, 1.0, 0.4059, 0.5001, 0.4059, 0.5001, 0.4062, 1.0, 0.375, 1.0, 0.3747, 0.5001, 0.3747, 0.5001, 0.375, 1.0, 0.3438, 1.0, 0.3435, 0.5001, 0.3435, 0.5001, 0.3438, 1.0, 0.3125, 1.0, 0.3123, 0.5001, 0.3123, 0.5001, 0.3125, 1.0, 0.2812, 1.0, 0.2812, 0.5001, 0.2812, 0.5001, 0.2812, 1.0, 0.25, 1.0, 0.25, 0.5001, 0.25, 0.5001, 0.25, 1.0, 0.2188, 1.0, 0.2188, 0.5, 0.2188, 0.5, 0.2188, 1.0, 0.1875, 1.0, 0.1875, 0.5, 0.1875, 0.5, 0.1875, 1.0, 0.1562, 1.0, 0.1563, 0.4999, 0.1563, 0.4999, 0.1562, 1.0, 0.125, 1.0, 0.125, 0.4999, 0.125, 0.4999, 0.125, 1.0, 0.09375, 1.0, 0.09365, 0.4999, 0.09365, 0.4999, 0.09375, 1.0, 0.0625, 1.0, 0.06233, 0.4999, 0.2968, 0.4854, 0.25, 0.49, 0.2032, 0.4854, 0.1582, 0.4717, 0.1167, 0.4496, 0.08029, 0.4197, 0.05045, 0.3833, 0.02827, 0.3418, 0.01461, 0.2968, 0.01, 0.25, 0.02667, 0.25, 0.03096, 0.2917, 0.04367, 0.3318, 0.0643, 0.3687, 0.09208, 0.4011, 0.1259, 0.4277, 0.1645, 0.4474, 0.2064, 0.4596, 0.25, 0.4637, 0.2936, 0.4596, 0.3355, 0.4474, 0.3741, 0.4277, 0.4079, 0.4011, 0.4357, 0.3687, 0.4563, 0.3318, 0.469, 0.2917, 0.4733, 0.25, 0.49, 0.25, 0.4854, 0.2968, 0.4717, 0.3418, 0.4496, 0.3833, 0.4197, 0.4197, 0.3833, 0.4496, 0.3418, 0.4717, 0.06233, 0.4999, 0.0625, 1.0, 0.03125, 1.0, 0.03101, 0.4999, 0.03101, 0.4999, 0.03125, 1.0, 0.0, 1.0, 0.004693, 0.4999, 0.7508, 0.4123, 0.7826, 0.409, 0.8131, 0.3996, 0.841, 0.3844, 0.8653, 0.3643, 0.8851, 0.3398, 0.8999, 0.3121, 0.9091, 0.2821, 0.9123, 0.2508, 0.9094, 0.2193, 0.9004, 0.1888, 0.8855, 0.1606, 0.8652, 0.1357, 0.8404, 0.1153, 0.812, 0.1001, 0.7812, 0.09077, 0.7492, 0.0877, 0.7174, 0.09099, 0.6869, 0.1004, 0.659, 0.1156, 0.6347, 0.1357, 0.6149, 0.1602, 0.6001, 0.1879, 0.5909, 0.2179, 0.5877, 0.2492, 0.5906, 0.2807, 0.5996, 0.3112, 0.6145, 0.3394, 0.6348, 0.3643, 0.6596, 0.3847, 0.688, 0.3999, 0.7188, 0.4092, 0.49, 0.25, 0.4733, 0.25, 0.469, 0.2083, 0.4563, 0.1682, 0.4357, 0.1313, 0.4079, 0.0989, 0.3741, 0.07233, 0.3355, 0.05258, 0.2936, 0.04042, 0.25, 0.03632, 0.2064, 0.04042, 0.1645, 0.05258, 0.1259, 0.07233, 0.09208, 0.0989, 0.0643, 0.1313, 0.04367, 0.1682, 0.03096, 0.2083, 0.02667, 0.25, 0.01, 0.25, 0.01461, 0.2032, 0.02827, 0.1582, 0.05045, 0.1167, 0.08029, 0.08029, 0.1167, 0.05045, 0.1582, 0.02827, 0.2032, 0.01461, 0.25, 0.01, 0.2968, 0.01461, 0.3418, 0.02827, 0.3833, 0.05045, 0.4197, 0.08029, 0.4496, 0.1167, 0.4717, 0.1582, 0.4854, 0.2032])
me_cylinder_001.materials.append(mat_plate)
me_cylinder_001.use_remesh_fix_poles = True
me_cylinder_001.use_remesh_preserve_attributes = False
me_cylinder_001.use_mirror_vertex_groups = False
me_cylinder_001.update()

# ---- objects
ob_cylinder_001 = bpy.data.objects.new('Cylinder.001', me_cylinder_001)

# ---- transforms, parenting, visibility, modifiers, constraints
ob_cylinder_001.location = (0.0, 0.0, 0.0)
ob_cylinder_001.lineart.crease_threshold = 0.0

# ---- collection membership
col_collection.objects.link(ob_cylinder_001)

# ---- scene / render settings (as saved in the file)
scene.frame_start = 1; scene.frame_end = 250; scene.frame_set(1)
scene.render.engine = 'BLENDER_EEVEE_NEXT'
scene.cycles.use_denoising = False
scene.cycles.samples = 128
scene.cycles.sampling_pattern = 'TABULATED_SOBOL'
scene.cycles.use_adaptive_sampling = False
scene.cycles.use_light_tree = False
scene.view_settings.view_transform = 'Filmic'
bpy.context.view_layer.update()

# ---- added for rendering (the .blend has no active camera and no usable light): camera, sun
cam_auto = bpy.data.cameras.new('AutoCamera')
cam_auto.lens = 50.0
cam_auto.sensor_width = 36.0
cam_auto.clip_end = 1000.0
ob_auto_camera = bpy.data.objects.new('AutoCamera', cam_auto)
scene.collection.objects.link(ob_auto_camera)
ob_auto_camera.location = (4.16168, -4.99402, 1.69727)
ob_auto_camera.rotation_euler = (1.09748, -7.21219e-08, 0.694738)
scene.camera = ob_auto_camera
light_auto_sun = bpy.data.lights.new('AutoSun', 'SUN')
light_auto_sun.energy = 3.0
light_auto_sun.angle = 0.0523599
ob_auto_sun = bpy.data.objects.new('AutoSun', light_auto_sun)
scene.collection.objects.link(ob_auto_sun)
ob_auto_sun.rotation_euler = (0.872665, 0.174533, 0.523599)
bpy.context.view_layer.update()
